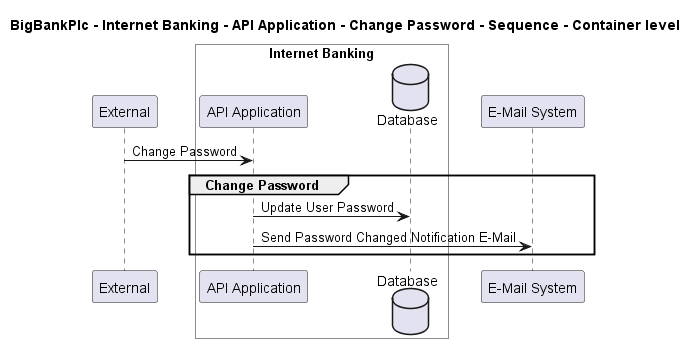

The diagram above was rendered by PlantUML. Its source (embedded in the PNG):
@startuml

title BigBankPlc - Internet Banking - API Application - Change Password - Sequence - Container level

participant "External" as C4InterFlow.SoftwareSystems.ExternalSystem

box "Internet Banking" #White
    participant "API Application" as BigBankPlc.SoftwareSystems.InternetBanking.Containers.APIApplication
    database "Database" as BigBankPlc.SoftwareSystems.InternetBanking.Containers.Database
end box

participant "E-Mail System" as BigBankPlc.SoftwareSystems.EMailSystem

C4InterFlow.SoftwareSystems.ExternalSystem -> BigBankPlc.SoftwareSystems.InternetBanking.Containers.APIApplication : Change Password
group Change Password
BigBankPlc.SoftwareSystems.InternetBanking.Containers.APIApplication -> BigBankPlc.SoftwareSystems.InternetBanking.Containers.Database : Update User Password
BigBankPlc.SoftwareSystems.InternetBanking.Containers.APIApplication -> BigBankPlc.SoftwareSystems.EMailSystem : Send Password Changed Notification E-Mail
end


@enduml